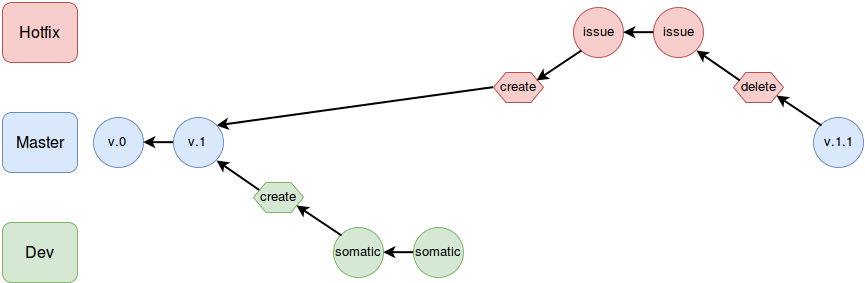

The diagram above was exported from draw.io. Its source (the exported page's mxGraphModel, read from the mxfile embedded in the PNG):
<mxGraphModel dx="3101" dy="1497" grid="1" gridSize="10" guides="1" tooltips="1" connect="1" arrows="1" fold="1" page="1" pageScale="1" pageWidth="826" pageHeight="1169" math="0" shadow="0">
  <root>
    <mxCell id="0" />
    <mxCell id="1" parent="0" />
    <mxCell id="2" value="&lt;font style=&quot;font-size: 16px;&quot;&gt;Master&lt;/font&gt;" style="rounded=1;whiteSpace=wrap;html=1;fillColor=#dae8fc;strokeColor=#6c8ebf;fontSize=16;" vertex="1" parent="1">
      <mxGeometry x="-545" y="1600" width="75" height="60" as="geometry" />
    </mxCell>
    <mxCell id="3" value="Dev" style="rounded=1;whiteSpace=wrap;html=1;fillColor=#d5e8d4;strokeColor=#82b366;fontSize=16;" vertex="1" parent="1">
      <mxGeometry x="-545" y="1710" width="75" height="60" as="geometry" />
    </mxCell>
    <mxCell id="4" value="&lt;font style=&quot;font-size: 16px;&quot;&gt;Hotfix&lt;/font&gt;" style="rounded=1;whiteSpace=wrap;html=1;fillColor=#f8cecc;strokeColor=#b85450;fontSize=16;" vertex="1" parent="1">
      <mxGeometry x="-545" y="1490" width="75" height="60" as="geometry" />
    </mxCell>
    <mxCell id="5" value="v.0&lt;br&gt;" style="ellipse;whiteSpace=wrap;html=1;fillColor=#dae8fc;strokeColor=#6c8ebf;fontSize=13;" vertex="1" parent="1">
      <mxGeometry x="-454" y="1605" width="50" height="50" as="geometry" />
    </mxCell>
    <mxCell id="6" value="somatic" style="ellipse;whiteSpace=wrap;html=1;fillColor=#d5e8d4;strokeColor=#82b366;fontSize=13;" vertex="1" parent="1">
      <mxGeometry x="-134" y="1715" width="50" height="50" as="geometry" />
    </mxCell>
    <mxCell id="7" value="somatic" style="ellipse;whiteSpace=wrap;html=1;fillColor=#d5e8d4;strokeColor=#82b366;fontSize=13;" vertex="1" parent="1">
      <mxGeometry x="-214" y="1715" width="50" height="50" as="geometry" />
    </mxCell>
    <mxCell id="8" value="issue" style="ellipse;whiteSpace=wrap;html=1;fontSize=13;fillColor=#f8cecc;strokeColor=#b85450;" vertex="1" parent="1">
      <mxGeometry x="106" y="1495" width="50" height="50" as="geometry" />
    </mxCell>
    <mxCell id="9" value="issue" style="ellipse;whiteSpace=wrap;html=1;fontSize=13;fillColor=#f8cecc;strokeColor=#b85450;" vertex="1" parent="1">
      <mxGeometry x="26" y="1495" width="50" height="50" as="geometry" />
    </mxCell>
    <mxCell id="10" value="v.1.1" style="ellipse;whiteSpace=wrap;html=1;fillColor=#dae8fc;strokeColor=#6c8ebf;fontSize=13;" vertex="1" parent="1">
      <mxGeometry x="266" y="1605" width="50" height="50" as="geometry" />
    </mxCell>
    <mxCell id="11" value="" style="edgeStyle=none;rounded=0;html=1;exitX=0;exitY=0.5;entryX=1;entryY=0.5;jettySize=auto;orthogonalLoop=1;strokeColor=#000000;strokeWidth=2;fontSize=13;" edge="1" source="8" target="9" parent="1">
      <mxGeometry x="75.66666666666697" y="1519.666666666667" as="geometry" />
    </mxCell>
    <mxCell id="12" value="" style="edgeStyle=none;rounded=0;html=1;entryX=1;entryY=0.5;jettySize=auto;orthogonalLoop=1;strokeColor=#000000;strokeWidth=2;fontSize=13;exitX=0;exitY=0.5;" edge="1" source="6" target="7" parent="1">
      <mxGeometry x="-164.33333333333303" y="1739.666666666667" as="geometry">
        <mxPoint x="-124" y="1745" as="sourcePoint" />
      </mxGeometry>
    </mxCell>
    <mxCell id="13" style="edgeStyle=none;rounded=0;html=1;exitX=0.125;exitY=0.25;exitPerimeter=0;entryX=1;entryY=1;jettySize=auto;orthogonalLoop=1;strokeColor=#000000;strokeWidth=2;fontSize=12;fontColor=#FF9999;" edge="1" source="14" target="19" parent="1">
      <mxGeometry x="-331" y="1648" as="geometry" />
    </mxCell>
    <mxCell id="14" value="create" style="shape=hexagon;perimeter=hexagonPerimeter;whiteSpace=wrap;html=1;fontSize=13;fillColor=#d5e8d4;strokeColor=#82b366;" vertex="1" parent="1">
      <mxGeometry x="-294" y="1670" width="50" height="30" as="geometry" />
    </mxCell>
    <mxCell id="15" style="edgeStyle=none;rounded=0;html=1;exitX=0;exitY=0;entryX=0.875;entryY=0.75;jettySize=auto;orthogonalLoop=1;strokeColor=#000000;strokeWidth=2;fontSize=13;entryPerimeter=0;" edge="1" source="7" target="14" parent="1">
      <mxGeometry x="-251" y="1693" as="geometry" />
    </mxCell>
    <mxCell id="16" style="edgeStyle=none;rounded=0;html=1;exitX=0;exitY=0.5;entryX=1;entryY=0;jettySize=auto;orthogonalLoop=1;strokeColor=#000000;strokeWidth=2;fontSize=12;fontColor=#FF9999;" edge="1" source="17" target="19" parent="1">
      <mxGeometry x="-331" y="1574.666666666667" as="geometry" />
    </mxCell>
    <mxCell id="17" value="create" style="shape=hexagon;perimeter=hexagonPerimeter;whiteSpace=wrap;html=1;fontSize=13;fillColor=#f8cecc;strokeColor=#b85450;" vertex="1" parent="1">
      <mxGeometry x="-54" y="1560" width="50" height="30" as="geometry" />
    </mxCell>
    <mxCell id="18" value="" style="edgeStyle=none;rounded=0;html=1;exitX=0;exitY=0.5;entryX=1;entryY=0.5;jettySize=auto;orthogonalLoop=1;strokeColor=#000000;strokeWidth=2;fontSize=13;" edge="1" source="19" target="5" parent="1">
      <mxGeometry x="-404.33333333333303" y="1629.666666666667" as="geometry" />
    </mxCell>
    <mxCell id="19" value="v.1&lt;br&gt;" style="ellipse;whiteSpace=wrap;html=1;fillColor=#dae8fc;strokeColor=#6c8ebf;fontSize=13;" vertex="1" parent="1">
      <mxGeometry x="-374" y="1605" width="50" height="50" as="geometry" />
    </mxCell>
    <mxCell id="20" style="edgeStyle=none;rounded=0;html=1;exitX=0;exitY=1;entryX=0.875;entryY=0.25;entryPerimeter=0;jettySize=auto;orthogonalLoop=1;strokeColor=#000000;strokeWidth=2;fontSize=13;" edge="1" source="9" target="17" parent="1">
      <mxGeometry x="-11" y="1538" as="geometry">
        <mxPoint x="90" y="1568" as="targetPoint" />
      </mxGeometry>
    </mxCell>
    <mxCell id="21" value="delete" style="shape=hexagon;perimeter=hexagonPerimeter;whiteSpace=wrap;html=1;fontSize=13;fillColor=#f8cecc;strokeColor=#b85450;" vertex="1" parent="1">
      <mxGeometry x="186" y="1560" width="50" height="30" as="geometry" />
    </mxCell>
    <mxCell id="22" style="edgeStyle=none;rounded=0;html=1;exitX=0.125;exitY=0.25;exitPerimeter=0;entryX=1;entryY=1;jettySize=auto;orthogonalLoop=1;strokeColor=#000000;strokeWidth=2;fontSize=12;fontColor=#FF9999;" edge="1" source="21" target="8" parent="1">
      <mxGeometry x="149" y="1538" as="geometry" />
    </mxCell>
    <mxCell id="23" style="edgeStyle=none;rounded=0;html=1;exitX=0;exitY=0;entryX=0.875;entryY=0.75;entryPerimeter=0;jettySize=auto;orthogonalLoop=1;strokeColor=#000000;strokeWidth=2;fontSize=12;fontColor=#FF9999;" edge="1" source="10" target="21" parent="1">
      <mxGeometry x="229" y="1583" as="geometry" />
    </mxCell>
  </root>
</mxGraphModel>